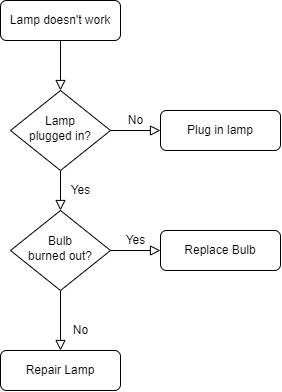

The diagram above was exported from draw.io. Its source (the exported page's mxGraphModel, read from the mxfile embedded in the PNG):
<mxGraphModel dx="1195" dy="637" grid="1" gridSize="10" guides="1" tooltips="1" connect="1" arrows="1" fold="1" page="1" pageScale="1" pageWidth="827" pageHeight="1169" math="0" shadow="0">
  <root>
    <mxCell id="WIyWlLk6GJQsqaUBKTNV-0" />
    <mxCell id="WIyWlLk6GJQsqaUBKTNV-1" parent="WIyWlLk6GJQsqaUBKTNV-0" />
    <mxCell id="WIyWlLk6GJQsqaUBKTNV-2" value="" style="rounded=0;html=1;jettySize=auto;orthogonalLoop=1;fontSize=11;endArrow=block;endFill=0;endSize=8;strokeWidth=1;shadow=0;labelBackgroundColor=none;edgeStyle=orthogonalEdgeStyle;" parent="WIyWlLk6GJQsqaUBKTNV-1" source="WIyWlLk6GJQsqaUBKTNV-3" target="WIyWlLk6GJQsqaUBKTNV-6" edge="1">
      <mxGeometry relative="1" as="geometry" />
    </mxCell>
    <mxCell id="WIyWlLk6GJQsqaUBKTNV-3" value="Lamp doesn't work" style="rounded=1;whiteSpace=wrap;html=1;fontSize=12;glass=0;strokeWidth=1;shadow=0;" parent="WIyWlLk6GJQsqaUBKTNV-1" vertex="1">
      <mxGeometry x="160" y="80" width="120" height="40" as="geometry" />
    </mxCell>
    <mxCell id="WIyWlLk6GJQsqaUBKTNV-4" value="Yes" style="rounded=0;html=1;jettySize=auto;orthogonalLoop=1;fontSize=11;endArrow=block;endFill=0;endSize=8;strokeWidth=1;shadow=0;labelBackgroundColor=none;edgeStyle=orthogonalEdgeStyle;" parent="WIyWlLk6GJQsqaUBKTNV-1" source="WIyWlLk6GJQsqaUBKTNV-6" target="WIyWlLk6GJQsqaUBKTNV-10" edge="1">
      <mxGeometry y="20" relative="1" as="geometry">
        <mxPoint as="offset" />
      </mxGeometry>
    </mxCell>
    <mxCell id="WIyWlLk6GJQsqaUBKTNV-5" value="No" style="edgeStyle=orthogonalEdgeStyle;rounded=0;html=1;jettySize=auto;orthogonalLoop=1;fontSize=11;endArrow=block;endFill=0;endSize=8;strokeWidth=1;shadow=0;labelBackgroundColor=none;" parent="WIyWlLk6GJQsqaUBKTNV-1" source="WIyWlLk6GJQsqaUBKTNV-6" target="WIyWlLk6GJQsqaUBKTNV-7" edge="1">
      <mxGeometry y="10" relative="1" as="geometry">
        <mxPoint as="offset" />
      </mxGeometry>
    </mxCell>
    <mxCell id="WIyWlLk6GJQsqaUBKTNV-6" value="Lamp&lt;br&gt;plugged in?" style="rhombus;whiteSpace=wrap;html=1;shadow=0;fontFamily=Helvetica;fontSize=12;align=center;strokeWidth=1;spacing=6;spacingTop=-4;" parent="WIyWlLk6GJQsqaUBKTNV-1" vertex="1">
      <mxGeometry x="170" y="170" width="100" height="80" as="geometry" />
    </mxCell>
    <mxCell id="WIyWlLk6GJQsqaUBKTNV-7" value="Plug in lamp" style="rounded=1;whiteSpace=wrap;html=1;fontSize=12;glass=0;strokeWidth=1;shadow=0;" parent="WIyWlLk6GJQsqaUBKTNV-1" vertex="1">
      <mxGeometry x="320" y="190" width="120" height="40" as="geometry" />
    </mxCell>
    <mxCell id="WIyWlLk6GJQsqaUBKTNV-8" value="No" style="rounded=0;html=1;jettySize=auto;orthogonalLoop=1;fontSize=11;endArrow=block;endFill=0;endSize=8;strokeWidth=1;shadow=0;labelBackgroundColor=none;edgeStyle=orthogonalEdgeStyle;" parent="WIyWlLk6GJQsqaUBKTNV-1" source="WIyWlLk6GJQsqaUBKTNV-10" target="WIyWlLk6GJQsqaUBKTNV-11" edge="1">
      <mxGeometry x="0.3333" y="20" relative="1" as="geometry">
        <mxPoint as="offset" />
      </mxGeometry>
    </mxCell>
    <mxCell id="WIyWlLk6GJQsqaUBKTNV-9" value="Yes" style="edgeStyle=orthogonalEdgeStyle;rounded=0;html=1;jettySize=auto;orthogonalLoop=1;fontSize=11;endArrow=block;endFill=0;endSize=8;strokeWidth=1;shadow=0;labelBackgroundColor=none;" parent="WIyWlLk6GJQsqaUBKTNV-1" source="WIyWlLk6GJQsqaUBKTNV-10" target="WIyWlLk6GJQsqaUBKTNV-12" edge="1">
      <mxGeometry y="10" relative="1" as="geometry">
        <mxPoint as="offset" />
      </mxGeometry>
    </mxCell>
    <mxCell id="WIyWlLk6GJQsqaUBKTNV-10" value="Bulb&lt;br&gt;burned out?" style="rhombus;whiteSpace=wrap;html=1;shadow=0;fontFamily=Helvetica;fontSize=12;align=center;strokeWidth=1;spacing=6;spacingTop=-4;" parent="WIyWlLk6GJQsqaUBKTNV-1" vertex="1">
      <mxGeometry x="170" y="290" width="100" height="80" as="geometry" />
    </mxCell>
    <mxCell id="WIyWlLk6GJQsqaUBKTNV-11" value="Repair Lamp" style="rounded=1;whiteSpace=wrap;html=1;fontSize=12;glass=0;strokeWidth=1;shadow=0;" parent="WIyWlLk6GJQsqaUBKTNV-1" vertex="1">
      <mxGeometry x="160" y="430" width="120" height="40" as="geometry" />
    </mxCell>
    <mxCell id="WIyWlLk6GJQsqaUBKTNV-12" value="Replace Bulb" style="rounded=1;whiteSpace=wrap;html=1;fontSize=12;glass=0;strokeWidth=1;shadow=0;" parent="WIyWlLk6GJQsqaUBKTNV-1" vertex="1">
      <mxGeometry x="320" y="310" width="120" height="40" as="geometry" />
    </mxCell>
  </root>
</mxGraphModel>